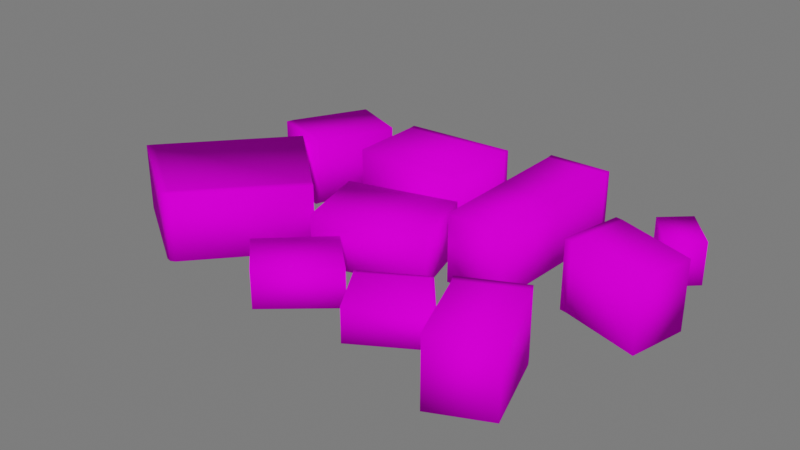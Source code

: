 # Source: Bacon_cortado.blend  (saved by Blender 3.1.7; exported with 4.5.12 LTS)
import bpy
from mathutils import Matrix  # noqa: F401  (used for matrix-valued properties, if any)

bpy.ops.wm.read_factory_settings(use_empty=True)
scene = bpy.context.scene
scene.name = 'Scene'

# ---- collections
col_collection = bpy.data.collections.new('Collection'); scene.collection.children.link(col_collection)
col_luz__camera = bpy.data.collections.new('Luz, camera'); scene.collection.children.link(col_luz__camera)
col_piso = bpy.data.collections.new('Piso'); scene.collection.children.link(col_piso)

# ---- images (referenced by path relative to the original .blend; pixels are not part of the script)
import os
ASSET_DIR = os.environ.get("B2B_ASSET_DIR", "")  # directory of the original .blend (textures are referenced by path, not embedded)
HERE = os.path.dirname(os.path.abspath(__file__))  # packed textures are extracted next to this script under _unpacked/

def load_image(name, relpath, width, height, colorspace="sRGB"):
    """Load a texture the original file referenced (path relative to the .blend, or extracted next to this script)."""
    p = next((c for c in (os.path.join(HERE, relpath), os.path.join(ASSET_DIR, relpath)) if relpath and os.path.exists(c)), "")
    if p:
        img = bpy.data.images.load(p, check_existing=True)
        img.name = name
    else:  # same state as the original file: an image datablock whose file is absent (Cycles renders it pink)
        img = bpy.data.images.new(name, width, height)
        img.source = "FILE"
        img.filepath = "//" + (relpath or name)
    img.colorspace_settings.name = colorspace
    return img
img_atlas_1_png = load_image('Atlas 1.png', 'Atlas 1.png', 1024, 1024, 'sRGB')

# ---- materials (node trees are filled in below, after node groups)
mat_atlas_2__completo = bpy.data.materials.new('Atlas 2 (Completo)')
mat_atlas_2__completo.use_transparent_shadow = False

# ---- material node trees
mat_atlas_2__completo.use_nodes = True; mat_atlas_2__completo.node_tree.nodes.clear()
_N = mat_atlas_2__completo.node_tree.nodes; _L = mat_atlas_2__completo.node_tree.links
n0 = _N.new('ShaderNodeOutputMaterial'); n0.name = 'Material Output'; n0.location = (300, 300)
n1 = _N.new('ShaderNodeBsdfPrincipled'); n1.name = 'Principled BSDF'; n1.location = (10, 300)
n1.distribution = 'GGX'
n1.subsurface_method = 'RANDOM_WALK_SKIN'
n1.inputs[2].default_value = 0.7915
n1.inputs[3].default_value = 1.45
n1.inputs[13].default_value = 0.01186
n1.inputs[27].default_value = (0.0, 0.0, 0.0, 1.0)
n1.inputs[28].default_value = 1.0
n2 = _N.new('ShaderNodeBump'); n2.name = 'Bump'; n2.location = (-173, -154)
n2.inputs[0].default_value = 0.0
n2.inputs[1].default_value = 1.0
n2.inputs[2].default_value = 1.0
n3 = _N.new('ShaderNodeTexImage'); n3.name = 'Image Texture'; n3.location = (-449, 225)
n3.image = img_atlas_1_png
_L.new(n1.outputs[0], n0.inputs[0])
_L.new(n3.outputs[0], n1.inputs[0])
_L.new(n3.outputs[0], n2.inputs[3])
_L.new(n2.outputs[0], n1.inputs[5])
n0.is_active_output = True

# ---- world
world_world = bpy.data.worlds.new('World'); scene.world = world_world
world_world.use_nodes = True; world_world.node_tree.nodes.clear()
_N = world_world.node_tree.nodes; _L = world_world.node_tree.links
n0 = _N.new('ShaderNodeOutputWorld'); n0.name = 'World Output'; n0.location = (300, 300)
n1 = _N.new('ShaderNodeBackground'); n1.name = 'Background'; n1.location = (10, 300)
n1.inputs[0].default_value = (0.05088, 0.05088, 0.05088, 1.0)
n1.inputs[1].default_value = 3.4
_L.new(n1.outputs[0], n0.inputs[0])
n0.is_active_output = True
world_world.color = (0.05088, 0.05088, 0.05088)
world_world.use_sun_shadow = False
world_world.sun_shadow_jitter_overblur = 0.0

# ---- meshes
me_cube_444 = bpy.data.meshes.new('Cube.444')
me_cube_444.from_pydata([(-1.7, -0.61, -0.5288), (-1.7, -0.61, 0.5288), (-3.023, -2.109, -0.5288), (-3.023, -2.109, 0.5288), (-0.203, 1.975, 0.5288), (-1.915, 1.834, 0.5288), (1.298, 1.06, 0.5288), (-3.601, 0.7881, 0.5288), (-3.568, 0.8927, 0.5288), (1.298, 1.06, -0.5288), (-2.983, 0.5229, -0.5288), (0.3842, 1.041, -0.5288), (0.3842, 1.041, 0.5288), (-2.983, 0.5229, 0.5288), (-3.088, -2.198, 0.5288), (-3.088, -2.198, -0.5288), (-3.568, 0.8927, -0.5288), (-1.915, 1.834, -0.5288), (-0.203, 1.975, -0.5288), (-4.549, -1.266, 0.5288), (-2.931, -2.184, -0.5288), (-1.608, -0.6841, -0.5288), (-1.608, -0.6841, 0.5288), (-2.931, -2.184, 0.5288), (-3.003, -2.218, 0.5288), (-3.003, -2.218, -0.5288), (0.3842, 2.245, -0.5288), (0.3842, 2.245, 0.5288), (0.3842, -0.1631, -0.5288), (0.3842, -0.1631, 0.5288), (0.3741, 2.354, 0.5288), (0.3741, 2.354, -0.5288), (-1.925, 1.943, -0.5288), (-0.2131, 2.084, 0.5288), (-0.2131, 2.084, -0.5288), (-1.925, 1.943, 0.5288), (1.355, 2.283, 0.5288), (1.24, -0.1631, -0.5288), (1.355, 2.283, -0.5288), (1.24, -0.1631, 0.5288), (1.345, 2.392, 0.5288), (1.345, 2.392, -0.5288), (-0.8773, -0.9462, -0.5288), (-2.983, 1.994, -0.5288), (-2.983, 1.994, 0.5288), (-1.765, -1.789, -0.5288), (-0.8773, -0.9462, 0.07696), (-0.205, -1.565, 0.07696), (-0.205, -1.565, -0.5288), (-1.148, -2.382, -0.5288), (-1.148, -2.382, 0.07696), (-2.133, 1.66, -0.5288), (-1.765, -1.789, 0.07696), (3.255, -0.1461, 0.5288), (3.255, -0.1461, -0.5288), (3.45, 0.7465, 0.5288), (3.45, 0.7465, -0.5288), (2.268, 1.148, -0.5288), (2.268, 1.148, 0.5288), (2.16, 1.164, 0.5288), (2.16, 1.164, -0.5288), (2.079, 0.195, 0.5288), (2.079, 0.195, -0.5288), (1.971, 0.2107, 0.5288), (1.971, 0.2107, -0.5288), (-4.484, -1.177, -0.5288), (-4.484, -1.177, 0.5288), (-4.549, -1.266, -0.5288), (-2.133, 1.66, 0.5288), (-3.601, 0.7881, -0.5288), (-2.657, 0.5535, 0.5288), (-2.657, 0.5535, -0.5288), (-2.69, 0.4489, 0.5288), (-2.69, 0.4489, -0.5288), (2.319, -1.029, 0.5288), (2.373, -1.125, 0.5288), (2.373, -1.125, -0.5288), (2.774, -2.306, -0.5288), (2.774, -2.306, 0.5288), (1.948, -2.696, -0.5288), (1.948, -2.696, 0.5288), (2.319, -1.029, -0.5288), (1.502, -1.555, 0.5288), (1.502, -1.555, -0.5288), (1.448, -1.46, 0.5288), (1.448, -1.46, -0.5288), (-0.203, 0.7706, -0.5288), (-1.915, 0.7005, -0.5288), (-1.915, 0.7005, 0.5288), (-0.203, 0.7706, 0.5288), (-1.697, 0.1576, -0.5288), (-0.04823, 0.6176, -0.5288), (-1.697, 0.1576, 0.2708), (-0.04823, 0.6176, 0.2708), (-1.374, -1.002, -0.5288), (0.2564, -0.4745, -0.5288), (0.2564, -0.4745, 0.2708), (-1.374, -1.002, 0.2708), (-0.1455, -1.497, -0.5288), (-0.1455, -1.497, 0.006176), (0.7183, -0.9699, -0.5288), (0.7183, -0.9699, 0.006176), (0.3054, -2.236, -0.5288), (0.3054, -2.236, 0.006176), (0.7628, -0.9368, 0.006176), (0.7628, -0.9368, -0.5288), (1.329, -1.606, 0.006176), (0.6849, -0.9204, -0.5288), (-0.1789, -1.447, -0.5288), (-0.1789, -1.447, 0.006176), (0.6849, -0.9204, 0.006176), (0.7249, -0.9143, 0.006176), (0.7249, -0.9143, -0.5288), (1.285, -1.639, -0.5288), (1.285, -1.639, 0.006176), (1.329, -1.606, -0.5288), (3.128, 1.993, -0.5288), (2.628, 2.589, -0.5288), (3.128, 1.993, 0.1436), (2.709, 1.59, 0.1436), (2.709, 1.59, -0.5288), (2.228, 2.22, -0.5288), (2.228, 2.22, 0.1436), (2.628, 2.589, 0.1436)], [], [(1, 3, 23, 22), (65, 2, 15, 67), (10, 13, 1, 0), (36, 27, 12, 6), (66, 3, 1, 13), (18, 17, 32, 34), (26, 27, 30, 31), (2, 65, 10, 0), (11, 28, 29, 12), (32, 35, 33, 34), (18, 34, 33, 4), (89, 86, 18, 4), (5, 4, 33, 35), (15, 14, 19, 67), (35, 32, 17, 5), (88, 5, 17, 87), (3, 66, 19, 14), (14, 15, 25, 24), (21, 22, 23, 20), (20, 23, 24, 25), (2, 0, 21, 20), (15, 2, 20, 25), (0, 1, 22, 21), (3, 14, 24, 23), (6, 12, 29, 39), (37, 39, 29, 28), (38, 26, 31, 41), (62, 61, 63, 64), (26, 11, 12, 27), (61, 62, 54, 53), (27, 36, 40, 30), (31, 30, 40, 41), (11, 9, 37, 28), (54, 56, 55, 53), (26, 38, 9, 11), (47, 48, 42, 46), (52, 46, 42, 45), (42, 48, 49, 45), (48, 47, 50, 49), (49, 50, 52, 45), (47, 46, 52, 50), (62, 57, 56, 54), (58, 57, 60, 59), (64, 63, 59, 60), (61, 58, 59, 63), (57, 58, 55, 56), (57, 62, 64, 60), (58, 61, 53, 55), (37, 9, 6, 39), (6, 9, 38, 36), (41, 40, 36, 38), (13, 10, 65, 66), (67, 19, 66, 65), (71, 70, 72, 73), (70, 71, 51, 68), (51, 43, 44, 68), (71, 16, 43, 51), (8, 16, 69, 7), (73, 72, 7, 69), (70, 8, 7, 72), (16, 8, 44, 43), (16, 71, 73, 69), (8, 70, 68, 44), (83, 82, 84, 85), (82, 83, 79, 80), (79, 77, 78, 80), (83, 76, 77, 79), (75, 76, 81, 74), (85, 84, 74, 81), (82, 75, 74, 84), (76, 75, 78, 77), (76, 83, 85, 81), (75, 82, 80, 78), (4, 5, 88, 89), (17, 18, 86, 87), (88, 87, 86, 89), (96, 97, 94, 95), (90, 92, 93, 91), (95, 94, 90, 91), (97, 96, 93, 92), (93, 96, 95, 91), (92, 90, 94, 97), (99, 101, 110, 109), (113, 100, 105, 115), (102, 103, 99, 98), (114, 101, 99, 103), (100, 113, 102, 98), (105, 104, 106, 115), (101, 114, 106, 104), (104, 105, 112, 111), (108, 109, 110, 107), (107, 110, 111, 112), (100, 98, 108, 107), (105, 100, 107, 112), (98, 99, 109, 108), (101, 104, 111, 110), (103, 102, 113, 114), (115, 106, 114, 113), (119, 120, 116, 118), (123, 118, 116, 117), (116, 120, 121, 117), (120, 119, 122, 121), (121, 122, 123, 117), (119, 118, 123, 122)])
me_cube_444.polygons.foreach_set('use_smooth', [True] * 104)
_uv = me_cube_444.uv_layers.new(name='UVMap')
_uv.uv.foreach_set('vector', [0.9574, 0.9491, 0.9574, 0.9491, 0.9574, 0.9491, 0.9574, 0.9491, 0.9574, 0.9491, 0.9574, 0.9491, 0.9574, 0.9491, 0.9574, 0.9491, 0.9059, 0.9706, 0.9059, 0.9706, 0.8875, 0.9706, 0.9574, 0.9491, 0.9349, 0.9991, 0.9244, 0.9987, 0.9244, 0.9846, 0.9343, 0.9849, 0.9059, 0.9971, 0.8875, 0.9939, 0.8875, 0.9706, 0.9059, 0.9706, 0.9574, 0.9491, 0.9574, 0.9491, 0.9574, 0.9491, 0.9574, 0.9491, 0.9574, 0.9491, 0.9574, 0.9491, 0.9574, 0.9491, 0.9574, 0.9491, 0.8875, 0.9939, 0.9059, 0.9971, 0.9059, 0.9706, 0.8875, 0.9706, 0.9244, 0.9846, 0.9244, 0.9706, 0.9244, 0.9706, 0.9244, 0.9846, 0.9574, 0.9491, 0.9574, 0.9491, 0.9574, 0.9491, 0.9574, 0.9491, 0.9574, 0.9491, 0.9574, 0.9491, 0.9574, 0.9491, 0.9574, 0.9491, 0.9244, 0.9846, 0.9244, 0.9846, 0.9244, 0.9987, 0.9244, 0.9987, 0.9574, 0.9491, 0.9574, 0.9491, 0.9574, 0.9491, 0.9574, 0.9491, 0.9574, 0.9491, 0.9574, 0.9491, 0.9574, 0.9491, 0.9574, 0.9491, 0.9574, 0.9491, 0.9574, 0.9491, 0.9059, 0.9971, 0.9574, 0.9491, 0.9059, 0.9838, 0.9059, 0.9971, 0.9059, 0.9971, 0.9059, 0.9838, 0.9574, 0.9491, 0.9574, 0.9491, 0.9574, 0.9491, 0.9574, 0.9491, 0.9574, 0.9491, 0.9574, 0.9491, 0.9574, 0.9491, 0.9574, 0.9491, 0.9574, 0.9491, 0.9574, 0.9491, 0.9574, 0.9491, 0.9574, 0.9491, 0.9574, 0.9491, 0.9574, 0.9491, 0.9574, 0.9491, 0.9574, 0.9491, 0.9574, 0.9491, 0.9574, 0.9491, 0.9574, 0.9491, 0.9574, 0.9491, 0.9574, 0.9491, 0.9574, 0.9491, 0.9574, 0.9491, 0.9574, 0.9491, 0.9574, 0.9491, 0.9574, 0.9491, 0.9574, 0.9491, 0.9574, 0.9491, 0.9574, 0.9491, 0.9574, 0.9491, 0.9574, 0.9491, 0.9574, 0.9491, 0.9343, 0.9849, 0.9244, 0.9846, 0.9244, 0.9706, 0.9336, 0.9706, 0.9336, 0.9706, 0.9336, 0.9706, 0.9244, 0.9706, 0.9244, 0.9706, 0.9574, 0.9491, 0.9574, 0.9491, 0.9574, 0.9491, 0.9574, 0.9491, 0.9574, 0.9491, 0.9574, 0.9491, 0.9574, 0.9491, 0.9574, 0.9491, 0.9244, 0.9987, 0.9244, 0.9846, 0.9244, 0.9846, 0.9244, 0.9987, 0.9349, 0.9991, 0.9349, 0.9991, 0.9343, 0.9849, 0.9343, 0.9849, 0.9574, 0.9491, 0.9574, 0.9491, 0.9574, 0.9491, 0.9574, 0.9491, 0.9574, 0.9491, 0.9574, 0.9491, 0.9574, 0.9491, 0.9574, 0.9491, 0.9244, 0.9846, 0.9343, 0.9849, 0.9336, 0.9706, 0.9244, 0.9706, 0.9343, 0.9849, 0.9441, 0.9851, 0.9441, 0.9851, 0.9343, 0.9849, 0.9244, 0.9987, 0.9349, 0.9991, 0.9343, 0.9849, 0.9244, 0.9846, 0.9441, 0.9851, 0.9441, 0.9851, 0.9343, 0.9849, 0.9343, 0.9849, 0.9336, 0.9706, 0.9343, 0.9849, 0.9343, 0.9849, 0.9336, 0.9706, 0.9343, 0.9849, 0.9441, 0.9851, 0.9429, 0.9706, 0.9336, 0.9706, 0.9441, 0.9851, 0.9441, 0.9851, 0.9429, 0.9706, 0.9429, 0.9706, 0.9429, 0.9706, 0.9429, 0.9706, 0.9336, 0.9706, 0.9336, 0.9706, 0.9441, 0.9851, 0.9343, 0.9849, 0.9336, 0.9706, 0.9429, 0.9706, 0.9349, 0.9991, 0.9453, 0.9996, 0.9441, 0.9851, 0.9343, 0.9849, 0.9574, 0.9491, 0.9574, 0.9491, 0.9574, 0.9491, 0.9574, 0.9491, 0.9574, 0.9491, 0.9574, 0.9491, 0.9574, 0.9491, 0.9574, 0.9491, 0.9574, 0.9491, 0.9574, 0.9491, 0.9574, 0.9491, 0.9574, 0.9491, 0.9453, 0.9996, 0.9453, 0.9996, 0.9441, 0.9851, 0.9441, 0.9851, 0.9574, 0.9491, 0.9574, 0.9491, 0.9574, 0.9491, 0.9574, 0.9491, 0.9453, 0.9996, 0.9349, 0.9991, 0.9343, 0.9849, 0.9441, 0.9851, 0.9336, 0.9706, 0.9343, 0.9849, 0.9343, 0.9849, 0.9336, 0.9706, 0.9343, 0.9849, 0.9343, 0.9849, 0.9349, 0.9991, 0.9349, 0.9991, 0.9574, 0.949, 0.9574, 0.949, 0.9574, 0.949, 0.9574, 0.949, 0.9059, 0.9706, 0.9059, 0.9706, 0.9059, 0.9971, 0.9059, 0.9971, 0.9574, 0.9491, 0.9574, 0.9491, 0.9574, 0.9491, 0.9574, 0.9491, 0.9574, 0.9491, 0.9574, 0.9491, 0.9574, 0.9491, 0.9574, 0.9491, 0.9349, 0.9991, 0.9349, 0.9991, 0.9343, 0.9849, 0.9343, 0.9849, 0.9343, 0.9849, 0.9441, 0.9851, 0.9441, 0.9851, 0.9343, 0.9849, 0.9349, 0.9991, 0.9453, 0.9996, 0.9441, 0.9851, 0.9343, 0.9849, 0.9574, 0.9491, 0.9574, 0.9491, 0.9574, 0.9491, 0.9574, 0.9491, 0.9574, 0.9491, 0.9574, 0.9491, 0.9574, 0.9491, 0.9574, 0.9491, 0.9574, 0.9491, 0.9574, 0.9491, 0.9574, 0.9491, 0.9574, 0.9491, 0.9453, 0.9996, 0.9453, 0.9996, 0.9441, 0.9851, 0.9441, 0.9851, 0.9574, 0.9491, 0.9574, 0.9491, 0.9574, 0.9491, 0.9574, 0.9491, 0.9453, 0.9996, 0.9349, 0.9991, 0.9343, 0.9849, 0.9441, 0.9851, 0.9574, 0.9491, 0.9574, 0.9491, 0.9574, 0.9491, 0.9574, 0.9491, 0.9349, 0.9991, 0.9349, 0.9991, 0.9343, 0.9849, 0.9343, 0.9849, 0.9343, 0.9849, 0.9441, 0.9851, 0.9441, 0.9851, 0.9343, 0.9849, 0.9349, 0.9991, 0.9453, 0.9996, 0.9441, 0.9851, 0.9343, 0.9849, 0.9574, 0.9491, 0.9574, 0.9491, 0.9574, 0.9491, 0.9574, 0.9491, 0.9574, 0.9491, 0.9574, 0.9491, 0.9574, 0.9491, 0.9574, 0.9491, 0.9574, 0.9491, 0.9574, 0.9491, 0.9574, 0.9491, 0.9574, 0.9491, 0.9453, 0.9996, 0.9453, 0.9996, 0.9441, 0.9851, 0.9441, 0.9851, 0.9574, 0.9491, 0.9574, 0.9491, 0.9574, 0.9491, 0.9574, 0.9491, 0.9453, 0.9996, 0.9349, 0.9991, 0.9343, 0.9849, 0.9441, 0.9851, 0.9244, 0.9987, 0.9059, 0.9971, 0.9059, 0.9838, 0.9244, 0.9846, 0.9059, 0.9971, 0.9244, 0.9987, 0.9244, 0.9846, 0.9059, 0.9838, 0.9059, 0.9838, 0.9059, 0.9838, 0.9244, 0.9846, 0.9244, 0.9846, 0.9059, 0.9838, 0.9244, 0.9846, 0.9244, 0.9846, 0.9059, 0.9838, 0.9244, 0.9706, 0.9244, 0.9706, 0.9059, 0.9706, 0.9059, 0.9706, 0.9059, 0.9838, 0.9244, 0.9846, 0.9244, 0.9706, 0.9059, 0.9706, 0.9244, 0.9846, 0.9059, 0.9838, 0.9059, 0.9706, 0.9244, 0.9706, 0.9059, 0.9706, 0.9059, 0.9838, 0.9059, 0.9838, 0.9059, 0.9706, 0.9244, 0.9706, 0.9244, 0.9706, 0.9244, 0.9846, 0.9244, 0.9846, 0.9574, 0.9491, 0.9574, 0.9491, 0.9574, 0.9491, 0.9574, 0.9491, 0.9574, 0.9491, 0.9574, 0.9491, 0.9574, 0.9491, 0.9574, 0.9491, 0.9059, 0.9706, 0.9059, 0.9706, 0.8875, 0.9706, 0.9574, 0.9491, 0.9059, 0.9971, 0.8875, 0.9939, 0.8875, 0.9706, 0.9059, 0.9706, 0.8875, 0.9939, 0.9059, 0.9971, 0.9059, 0.9706, 0.8875, 0.9706, 0.9574, 0.9491, 0.9574, 0.9491, 0.9574, 0.9491, 0.9574, 0.9491, 0.9574, 0.9491, 0.9574, 0.9491, 0.9574, 0.9491, 0.9574, 0.9491, 0.9574, 0.9491, 0.9574, 0.9491, 0.9574, 0.9491, 0.9574, 0.9491, 0.9574, 0.9491, 0.9574, 0.9491, 0.9574, 0.9491, 0.9574, 0.9491, 0.9574, 0.9491, 0.9574, 0.9491, 0.9574, 0.9491, 0.9574, 0.9491, 0.9574, 0.9491, 0.9574, 0.9491, 0.9574, 0.9491, 0.9574, 0.9491, 0.9574, 0.9491, 0.9574, 0.9491, 0.9574, 0.9491, 0.9574, 0.9491, 0.9574, 0.9491, 0.9574, 0.9491, 0.9574, 0.9491, 0.9574, 0.9491, 0.9574, 0.9491, 0.9574, 0.9491, 0.9574, 0.9491, 0.9574, 0.9491, 0.9059, 0.9706, 0.9059, 0.9706, 0.9059, 0.9971, 0.9059, 0.9971, 0.9574, 0.9491, 0.9574, 0.9491, 0.9574, 0.9491, 0.9574, 0.9491, 0.9441, 0.9851, 0.9441, 0.9851, 0.9343, 0.9849, 0.9343, 0.9849, 0.9336, 0.9706, 0.9343, 0.9849, 0.9343, 0.9849, 0.9336, 0.9706, 0.9343, 0.9849, 0.9441, 0.9851, 0.9429, 0.9706, 0.9336, 0.9706, 0.9441, 0.9851, 0.9441, 0.9851, 0.9429, 0.9706, 0.9429, 0.9706, 0.9429, 0.9706, 0.9429, 0.9706, 0.9336, 0.9706, 0.9336, 0.9706, 0.9441, 0.9851, 0.9343, 0.9849, 0.9336, 0.9706, 0.9429, 0.9706])
me_cube_444.materials.append(mat_atlas_2__completo)
me_cube_444.update()

# ---- objects
ob_cube_093 = bpy.data.objects.new('Cube.093', me_cube_444)

# ---- transforms, parenting, visibility, modifiers, constraints
ob_cube_093.location = (0.0, 0.0, 0.0)
ob_cube_093.scale = (0.6833, 0.6833, 0.6833)

# ---- collection membership
col_collection.objects.link(ob_cube_093)

# ---- scene / render settings (as saved in the file)
scene.frame_start = 1; scene.frame_end = 20; scene.frame_set(10)
scene.render.engine = 'BLENDER_EEVEE_NEXT'
scene.cycles.sampling_pattern = 'TABULATED_SOBOL'
scene.cycles.use_light_tree = False
scene.view_settings.view_transform = 'Filmic'
bpy.context.view_layer.update()

# ---- added for rendering (the .blend has no active camera and no usable light): camera, sun
cam_auto = bpy.data.cameras.new('AutoCamera')
cam_auto.lens = 50.0
cam_auto.sensor_width = 36.0
cam_auto.clip_end = 1000.0
ob_auto_camera = bpy.data.objects.new('AutoCamera', cam_auto)
scene.collection.objects.link(ob_auto_camera)
ob_auto_camera.location = (5.72231, -7.35362, 4.87823)
ob_auto_camera.rotation_euler = (1.09748, -7.21219e-08, 0.694738)
scene.camera = ob_auto_camera
light_auto_sun = bpy.data.lights.new('AutoSun', 'SUN')
light_auto_sun.energy = 3.0
light_auto_sun.angle = 0.0523599
ob_auto_sun = bpy.data.objects.new('AutoSun', light_auto_sun)
scene.collection.objects.link(ob_auto_sun)
ob_auto_sun.rotation_euler = (0.872665, 0.174533, 0.523599)
bpy.context.view_layer.update()
